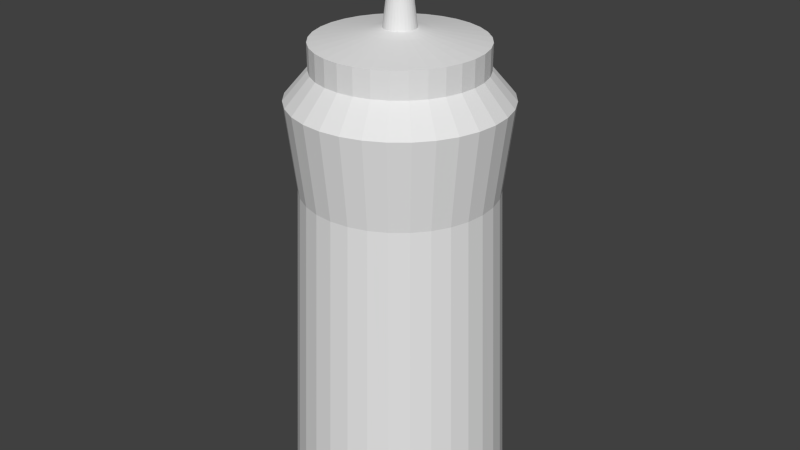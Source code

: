 # Source: bottle.blend  (saved by Blender 2.72.0; exported with 4.5.12 LTS)
import bpy
from mathutils import Matrix  # noqa: F401  (used for matrix-valued properties, if any)

bpy.ops.wm.read_factory_settings(use_empty=True)
scene = bpy.context.scene
scene.name = 'Scene'

# ---- collections
col_collection_1 = bpy.data.collections.new('Collection 1'); scene.collection.children.link(col_collection_1)

# ---- world
world_world = bpy.data.worlds.new('World'); scene.world = world_world
world_world.color = (0.05088, 0.05088, 0.05088)
world_world.use_sun_shadow = False
world_world.sun_shadow_jitter_overblur = 0.0
world_world.cycles.sampling_method = 'MANUAL'
world_world.cycles.sample_map_resolution = 256

# ---- meshes
me_cylinder = bpy.data.meshes.new('Cylinder')
me_cylinder.from_pydata([(-3.96e-09, 1.032, -0.1949), (0.0, 1.0, 3.743), (0.2013, 1.012, -0.1949), (0.1951, 0.9808, 3.743), (0.3949, 0.9534, -0.1949), (0.3827, 0.9239, 3.743), (0.5733, 0.858, -0.1949), (0.5556, 0.8315, 3.743), (0.7297, 0.7297, -0.1949), (0.7071, 0.7071, 3.743), (0.858, 0.5733, -0.1949), (0.8315, 0.5556, 3.743), (0.9534, 0.3949, -0.1949), (0.9239, 0.3827, 3.743), (1.012, 0.2013, -0.1949), (0.9808, 0.1951, 3.743), (1.032, 6.314e-08, -0.1949), (1.0, 7.55e-08, 3.743), (1.012, -0.2013, -0.1949), (0.9808, -0.1951, 3.743), (0.9534, -0.3949, -0.1949), (0.9239, -0.3827, 3.743), (0.858, -0.5733, -0.1949), (0.8315, -0.5556, 3.743), (0.7297, -0.7297, -0.1949), (0.7071, -0.7071, 3.743), (0.5733, -0.858, -0.1949), (0.5556, -0.8315, 3.743), (0.3949, -0.9534, -0.1949), (0.3827, -0.9239, 3.743), (0.2013, -1.012, -0.1949), (0.1951, -0.9808, 3.743), (-3.402e-07, -1.032, -0.1949), (-3.258e-07, -1.0, 3.743), (-0.2013, -1.012, -0.1949), (-0.1951, -0.9808, 3.743), (-0.3949, -0.9534, -0.1949), (-0.3827, -0.9239, 3.743), (-0.5733, -0.858, -0.1949), (-0.5556, -0.8315, 3.743), (-0.7297, -0.7297, -0.1949), (-0.7071, -0.7071, 3.743), (-0.858, -0.5733, -0.1949), (-0.8315, -0.5556, 3.743), (-0.9534, -0.3949, -0.1949), (-0.9239, -0.3827, 3.743), (-1.012, -0.2013, -0.1949), (-0.9808, -0.1951, 3.743), (-1.032, 9.817e-07, -0.1949), (-1.0, 9.656e-07, 3.743), (-1.012, 0.2013, -0.1949), (-0.9808, 0.1951, 3.743), (-0.9534, 0.3949, -0.1949), (-0.9239, 0.3827, 3.743), (-0.858, 0.5733, -0.1949), (-0.8315, 0.5556, 3.743), (-0.7297, 0.7297, -0.1949), (-0.7071, 0.7071, 3.743), (-0.5733, 0.858, -0.1949), (-0.5556, 0.8315, 3.743), (-0.3949, 0.9534, -0.1949), (-0.3827, 0.9239, 3.743), (-0.2013, 1.012, -0.1949), (-0.1951, 0.9808, 3.743), (-6.756e-08, 0.7776, 4.003), (0.1517, 0.7626, 4.003), (0.2976, 0.7184, 4.003), (0.432, 0.6465, 4.003), (0.5498, 0.5498, 4.003), (0.6465, 0.432, 4.003), (0.7184, 0.2976, 4.003), (0.7626, 0.1517, 4.003), (0.7776, 1.221e-07, 4.003), (0.7626, -0.1517, 4.003), (0.7184, -0.2976, 4.003), (0.6465, -0.432, 4.003), (0.5498, -0.5498, 4.003), (0.432, -0.6465, 4.003), (0.2976, -0.7184, 4.003), (0.1517, -0.7626, 4.003), (-3.209e-07, -0.7776, 4.003), (-0.1517, -0.7626, 4.003), (-0.2976, -0.7184, 4.003), (-0.432, -0.6465, 4.003), (-0.5498, -0.5498, 4.003), (-0.6465, -0.432, 4.003), (-0.7184, -0.2976, 4.003), (-0.7626, -0.1517, 4.003), (-0.7776, 8.142e-07, 4.003), (-0.7626, 0.1517, 4.003), (-0.7184, 0.2976, 4.003), (-0.6465, 0.432, 4.003), (-0.5498, 0.5498, 4.003), (-0.432, 0.6465, 4.003), (-0.2976, 0.7184, 4.003), (-0.1517, 0.7626, 4.003), (-7.916e-08, 0.7776, 4.248), (0.1517, 0.7626, 4.248), (0.2976, 0.7184, 4.248), (0.432, 0.6465, 4.248), (0.5498, 0.5498, 4.248), (0.6465, 0.432, 4.248), (0.7184, 0.2976, 4.248), (0.7626, 0.1517, 4.248), (0.7776, 1.221e-07, 4.248), (0.7626, -0.1517, 4.248), (0.7184, -0.2976, 4.248), (0.6465, -0.432, 4.248), (0.5498, -0.5498, 4.248), (0.432, -0.6465, 4.248), (0.2976, -0.7184, 4.248), (0.1517, -0.7626, 4.248), (-3.325e-07, -0.7776, 4.248), (-0.1517, -0.7626, 4.248), (-0.2976, -0.7184, 4.248), (-0.432, -0.6465, 4.248), (-0.5498, -0.5498, 4.248), (-0.6465, -0.432, 4.248), (-0.7184, -0.2976, 4.248), (-0.7626, -0.1517, 4.248), (-0.7776, 8.142e-07, 4.248), (-0.7626, 0.1517, 4.248), (-0.7184, 0.2976, 4.248), (-0.6465, 0.432, 4.248), (-0.5498, 0.5498, 4.248), (-0.432, 0.6465, 4.248), (-0.2976, 0.7184, 4.248), (-0.1517, 0.7626, 4.248), (-5.044e-08, 0.2777, 4.333), (0.05418, 0.2724, 4.333), (0.1063, 0.2566, 4.333), (0.1543, 0.2309, 4.333), (0.1964, 0.1964, 4.333), (0.2309, 0.1543, 4.333), (0.2566, 0.1063, 4.333), (0.2724, 0.05418, 4.333), (0.2777, 2.364e-07, 4.333), (0.2724, -0.05418, 4.333), (0.2566, -0.1063, 4.333), (0.2309, -0.1543, 4.333), (0.1964, -0.1964, 4.333), (0.1543, -0.2309, 4.333), (0.1063, -0.2566, 4.333), (0.05418, -0.2724, 4.333), (-1.409e-07, -0.2777, 4.333), (-0.05418, -0.2724, 4.333), (-0.1063, -0.2566, 4.333), (-0.1543, -0.2309, 4.333), (-0.1964, -0.1964, 4.333), (-0.2309, -0.1543, 4.333), (-0.2566, -0.1063, 4.333), (-0.2724, -0.05418, 4.333), (-0.2777, 4.836e-07, 4.333), (-0.2724, 0.05418, 4.333), (-0.2566, 0.1063, 4.333), (-0.2309, 0.1543, 4.333), (-0.1964, 0.1964, 4.333), (-0.1543, 0.2309, 4.333), (-0.1063, 0.2566, 4.333), (-0.05418, 0.2724, 4.333), (-3.579e-08, 0.1479, 4.361), (0.02886, 0.1451, 4.361), (0.05661, 0.1367, 4.361), (0.08218, 0.123, 4.361), (0.1046, 0.1046, 4.361), (0.123, 0.08218, 4.361), (0.1367, 0.05661, 4.361), (0.1451, 0.02886, 4.361), (0.1479, 2.682e-07, 4.361), (0.1451, -0.02886, 4.361), (0.1367, -0.05661, 4.361), (0.123, -0.08218, 4.361), (0.1046, -0.1046, 4.361), (0.08218, -0.123, 4.361), (0.05661, -0.1367, 4.361), (0.02886, -0.1451, 4.361), (-8.399e-08, -0.1479, 4.361), (-0.02886, -0.1451, 4.361), (-0.05661, -0.1367, 4.361), (-0.08218, -0.123, 4.361), (-0.1046, -0.1046, 4.361), (-0.123, -0.08218, 4.361), (-0.1367, -0.05661, 4.361), (-0.1451, -0.02886, 4.361), (-0.1479, 3.999e-07, 4.361), (-0.1451, 0.02886, 4.361), (-0.1367, 0.05661, 4.361), (-0.123, 0.08218, 4.361), (-0.1046, 0.1046, 4.361), (-0.08218, 0.123, 4.361), (-0.05661, 0.1367, 4.361), (-0.02886, 0.1451, 4.361), (-2.605e-06, 0.04081, 5.235), (0.007958, 0.04002, 5.235), (0.01561, 0.0377, 5.235), (0.02267, 0.03393, 5.235), (0.02885, 0.02885, 5.235), (0.03393, 0.02267, 5.235), (0.0377, 0.01562, 5.235), (0.04002, 0.007961, 5.235), (0.0408, 2.955e-07, 5.235), (0.04002, -0.007961, 5.235), (0.0377, -0.01562, 5.235), (0.03393, -0.02267, 5.235), (0.02885, -0.02885, 5.235), (0.02267, -0.03393, 5.235), (0.01561, -0.0377, 5.235), (0.007958, -0.04002, 5.235), (-2.618e-06, -0.04081, 5.235), (-0.007964, -0.04002, 5.235), (-0.01562, -0.0377, 5.235), (-0.02267, -0.03393, 5.235), (-0.02886, -0.02885, 5.235), (-0.03393, -0.02267, 5.235), (-0.0377, -0.01562, 5.235), (-0.04003, -0.007961, 5.235), (-0.04081, 3.319e-07, 5.235), (-0.04003, 0.007961, 5.235), (-0.0377, 0.01562, 5.235), (-0.03393, 0.02267, 5.235), (-0.02886, 0.02886, 5.235), (-0.02267, 0.03393, 5.235), (-0.01562, 0.0377, 5.235), (-0.007964, 0.04002, 5.235), (5.909e-09, 0.9028, 2.907), (0.1761, 0.8855, 2.907), (0.3455, 0.8341, 2.907), (0.5016, 0.7507, 2.907), (0.6384, 0.6384, 2.907), (0.7507, 0.5016, 2.907), (0.8341, 0.3455, 2.907), (0.8855, 0.1761, 2.907), (0.9028, 9.813e-08, 2.907), (0.8855, -0.1761, 2.907), (0.8341, -0.3455, 2.907), (0.7507, -0.5016, 2.907), (0.6384, -0.6384, 2.907), (0.5016, -0.7507, 2.907), (0.3455, -0.8341, 2.907), (0.1761, -0.8855, 2.907), (-2.883e-07, -0.9028, 2.907), (-0.1761, -0.8855, 2.907), (-0.3455, -0.8341, 2.907), (-0.5016, -0.7507, 2.907), (-0.6384, -0.6384, 2.907), (-0.7507, -0.5016, 2.907), (-0.8341, -0.3455, 2.907), (-0.8855, -0.1761, 2.907), (-0.9028, 9.017e-07, 2.907), (-0.8855, 0.1761, 2.907), (-0.8341, 0.3455, 2.907), (-0.7507, 0.5016, 2.907), (-0.6384, 0.6384, 2.907), (-0.5016, 0.7507, 2.907), (-0.3455, 0.8341, 2.907), (-0.1761, 0.8855, 2.907)], [], [(224, 1, 3, 225), (225, 3, 5, 226), (226, 5, 7, 227), (227, 7, 9, 228), (228, 9, 11, 229), (229, 11, 13, 230), (230, 13, 15, 231), (231, 15, 17, 232), (232, 17, 19, 233), (233, 19, 21, 234), (234, 21, 23, 235), (235, 23, 25, 236), (236, 25, 27, 237), (237, 27, 29, 238), (238, 29, 31, 239), (239, 31, 33, 240), (240, 33, 35, 241), (241, 35, 37, 242), (242, 37, 39, 243), (243, 39, 41, 244), (244, 41, 43, 245), (245, 43, 45, 246), (246, 45, 47, 247), (247, 47, 49, 248), (248, 49, 51, 249), (249, 51, 53, 250), (250, 53, 55, 251), (251, 55, 57, 252), (252, 57, 59, 253), (253, 59, 61, 254), (49, 47, 87, 88), (255, 63, 1, 224), (254, 61, 63, 255), (0, 2, 4, 6, 8, 10, 12, 14, 16, 18, 20, 22, 24, 26, 28, 30, 32, 34, 36, 38, 40, 42, 44, 46, 48, 50, 52, 54, 56, 58, 60, 62), (95, 94, 126, 127), (5, 3, 65, 66), (27, 25, 76, 77), (55, 53, 90, 91), (11, 9, 68, 69), (33, 31, 79, 80), (61, 59, 93, 94), (39, 37, 82, 83), (3, 1, 64, 65), (17, 15, 71, 72), (45, 43, 85, 86), (23, 21, 74, 75), (51, 49, 88, 89), (7, 5, 66, 67), (29, 27, 77, 78), (57, 55, 91, 92), (35, 33, 80, 81), (13, 11, 69, 70), (63, 61, 94, 95), (41, 39, 83, 84), (19, 17, 72, 73), (47, 45, 86, 87), (25, 23, 75, 76), (53, 51, 89, 90), (9, 7, 67, 68), (31, 29, 78, 79), (59, 57, 92, 93), (37, 35, 81, 82), (15, 13, 70, 71), (1, 63, 95, 64), (43, 41, 84, 85), (21, 19, 73, 74), (118, 117, 149, 150), (84, 83, 115, 116), (73, 72, 104, 105), (93, 92, 124, 125), (82, 81, 113, 114), (71, 70, 102, 103), (91, 90, 122, 123), (69, 68, 100, 101), (80, 79, 111, 112), (89, 88, 120, 121), (67, 66, 98, 99), (78, 77, 109, 110), (87, 86, 118, 119), (65, 64, 96, 97), (76, 75, 107, 108), (64, 95, 127, 96), (85, 84, 116, 117), (74, 73, 105, 106), (94, 93, 125, 126), (83, 82, 114, 115), (72, 71, 103, 104), (92, 91, 123, 124), (81, 80, 112, 113), (70, 69, 101, 102), (90, 89, 121, 122), (68, 67, 99, 100), (79, 78, 110, 111), (88, 87, 119, 120), (66, 65, 97, 98), (77, 76, 108, 109), (86, 85, 117, 118), (75, 74, 106, 107), (152, 151, 183, 184), (107, 106, 138, 139), (127, 126, 158, 159), (116, 115, 147, 148), (105, 104, 136, 137), (125, 124, 156, 157), (114, 113, 145, 146), (103, 102, 134, 135), (123, 122, 154, 155), (101, 100, 132, 133), (112, 111, 143, 144), (121, 120, 152, 153), (99, 98, 130, 131), (110, 109, 141, 142), (119, 118, 150, 151), (97, 96, 128, 129), (108, 107, 139, 140), (96, 127, 159, 128), (117, 116, 148, 149), (106, 105, 137, 138), (126, 125, 157, 158), (115, 114, 146, 147), (104, 103, 135, 136), (124, 123, 155, 156), (113, 112, 144, 145), (102, 101, 133, 134), (122, 121, 153, 154), (100, 99, 131, 132), (111, 110, 142, 143), (120, 119, 151, 152), (98, 97, 129, 130), (109, 108, 140, 141), (186, 185, 217, 218), (130, 129, 161, 162), (141, 140, 172, 173), (150, 149, 181, 182), (139, 138, 170, 171), (159, 158, 190, 191), (148, 147, 179, 180), (137, 136, 168, 169), (157, 156, 188, 189), (146, 145, 177, 178), (135, 134, 166, 167), (155, 154, 186, 187), (133, 132, 164, 165), (144, 143, 175, 176), (153, 152, 184, 185), (131, 130, 162, 163), (142, 141, 173, 174), (151, 150, 182, 183), (129, 128, 160, 161), (140, 139, 171, 172), (128, 159, 191, 160), (149, 148, 180, 181), (138, 137, 169, 170), (158, 157, 189, 190), (147, 146, 178, 179), (136, 135, 167, 168), (156, 155, 187, 188), (145, 144, 176, 177), (134, 133, 165, 166), (154, 153, 185, 186), (132, 131, 163, 164), (143, 142, 174, 175), (193, 192, 223, 222, 221, 220, 219, 218, 217, 216, 215, 214, 213, 212, 211, 210, 209, 208, 207, 206, 205, 204, 203, 202, 201, 200, 199, 198, 197, 196, 195, 194), (164, 163, 195, 196), (175, 174, 206, 207), (184, 183, 215, 216), (162, 161, 193, 194), (173, 172, 204, 205), (182, 181, 213, 214), (171, 170, 202, 203), (191, 190, 222, 223), (180, 179, 211, 212), (169, 168, 200, 201), (189, 188, 220, 221), (178, 177, 209, 210), (167, 166, 198, 199), (187, 186, 218, 219), (165, 164, 196, 197), (176, 175, 207, 208), (185, 184, 216, 217), (163, 162, 194, 195), (174, 173, 205, 206), (183, 182, 214, 215), (161, 160, 192, 193), (172, 171, 203, 204), (160, 191, 223, 192), (181, 180, 212, 213), (170, 169, 201, 202), (190, 189, 221, 222), (179, 178, 210, 211), (168, 167, 199, 200), (188, 187, 219, 220), (177, 176, 208, 209), (166, 165, 197, 198), (0, 224, 225, 2), (2, 225, 226, 4), (4, 226, 227, 6), (6, 227, 228, 8), (8, 228, 229, 10), (10, 229, 230, 12), (12, 230, 231, 14), (14, 231, 232, 16), (16, 232, 233, 18), (18, 233, 234, 20), (20, 234, 235, 22), (22, 235, 236, 24), (24, 236, 237, 26), (26, 237, 238, 28), (28, 238, 239, 30), (30, 239, 240, 32), (32, 240, 241, 34), (34, 241, 242, 36), (36, 242, 243, 38), (38, 243, 244, 40), (40, 244, 245, 42), (42, 245, 246, 44), (44, 246, 247, 46), (46, 247, 248, 48), (48, 248, 249, 50), (50, 249, 250, 52), (52, 250, 251, 54), (54, 251, 252, 56), (56, 252, 253, 58), (58, 253, 254, 60), (62, 255, 224, 0), (60, 254, 255, 62)])
me_cylinder.use_remesh_preserve_volume = False
me_cylinder.use_remesh_preserve_attributes = False
me_cylinder.use_mirror_vertex_groups = False
me_cylinder.update()

# ---- objects
ob_cylinder = bpy.data.objects.new('Cylinder', me_cylinder)

# ---- transforms, parenting, visibility, modifiers, constraints
ob_cylinder.location = (0.0, 0.0, 0.1941)
ob_cylinder.lineart.crease_threshold = 0.0

# ---- collection membership
col_collection_1.objects.link(ob_cylinder)

# ---- scene / render settings (as saved in the file)
scene.frame_start = 1; scene.frame_end = 250; scene.frame_set(1)
scene.render.engine = 'BLENDER_EEVEE_NEXT'
scene.render.resolution_percentage = 50
scene.render.dither_intensity = 0.0
scene.cycles.use_denoising = False
scene.cycles.samples = 10
scene.cycles.sampling_pattern = 'TABULATED_SOBOL'
scene.cycles.light_sampling_threshold = 0.0
scene.cycles.use_adaptive_sampling = False
scene.cycles.use_light_tree = False
scene.cycles.blur_glossy = 0.0
scene.cycles.pixel_filter_type = 'GAUSSIAN'
scene.cycles.sample_clamp_indirect = 0.0
scene.view_settings.view_transform = 'Standard'
bpy.context.view_layer.update()

# ---- added for rendering (the .blend has no active camera and no usable light): camera, sun
cam_auto = bpy.data.cameras.new('AutoCamera')
cam_auto.lens = 50.0
cam_auto.sensor_width = 36.0
cam_auto.clip_end = 1000.0
ob_auto_camera = bpy.data.objects.new('AutoCamera', cam_auto)
scene.collection.objects.link(ob_auto_camera)
ob_auto_camera.location = (5.70382, -6.84458, 7.27729)
ob_auto_camera.rotation_euler = (1.09748, -7.21219e-08, 0.694738)
scene.camera = ob_auto_camera
light_auto_sun = bpy.data.lights.new('AutoSun', 'SUN')
light_auto_sun.energy = 3.0
light_auto_sun.angle = 0.0523599
ob_auto_sun = bpy.data.objects.new('AutoSun', light_auto_sun)
scene.collection.objects.link(ob_auto_sun)
ob_auto_sun.rotation_euler = (0.872665, 0.174533, 0.523599)
bpy.context.view_layer.update()
